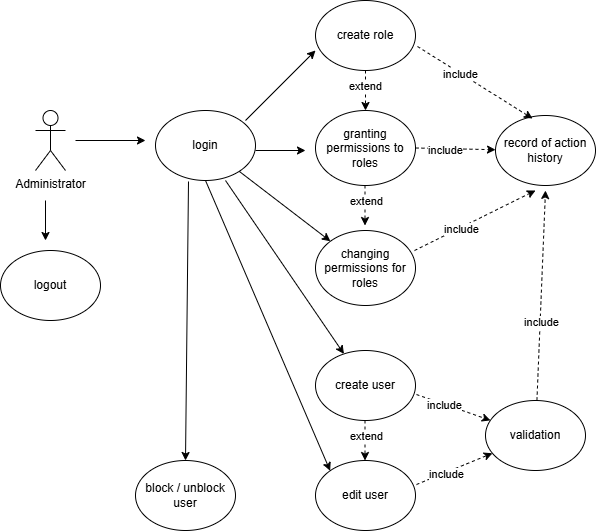

The diagram above was exported from draw.io. Its source (the exported page's mxGraphModel, read from the mxfile embedded in the PNG):
<mxGraphModel dx="870" dy="440" grid="1" gridSize="10" guides="1" tooltips="1" connect="1" arrows="1" fold="1" page="1" pageScale="1" pageWidth="827" pageHeight="1169" math="0" shadow="0">
  <root>
    <mxCell id="0" />
    <mxCell id="1" parent="0" />
    <mxCell id="_kFQIBEDNc1T1LfdpRsk-1" parent="1" style="shape=umlActor;verticalLabelPosition=bottom;verticalAlign=top;html=1;outlineConnect=0;" value="Administrator" vertex="1">
      <mxGeometry height="60" width="30" x="70" y="150" as="geometry" />
    </mxCell>
    <mxCell id="_kFQIBEDNc1T1LfdpRsk-3" parent="1" style="ellipse;whiteSpace=wrap;html=1;" value="login" vertex="1">
      <mxGeometry height="70" width="100" x="190" y="150" as="geometry" />
    </mxCell>
    <mxCell id="_kFQIBEDNc1T1LfdpRsk-4" edge="1" parent="1" style="endArrow=classic;html=1;rounded=0;" value="">
      <mxGeometry height="50" relative="1" width="50" as="geometry">
        <mxPoint x="110" y="180" as="sourcePoint" />
        <mxPoint x="180" y="180" as="targetPoint" />
      </mxGeometry>
    </mxCell>
    <mxCell id="_kFQIBEDNc1T1LfdpRsk-5" parent="1" style="ellipse;whiteSpace=wrap;html=1;" value="logout" vertex="1">
      <mxGeometry height="70" width="100" x="35" y="290" as="geometry" />
    </mxCell>
    <mxCell id="_kFQIBEDNc1T1LfdpRsk-6" edge="1" parent="1" style="endArrow=classic;html=1;rounded=0;" value="">
      <mxGeometry height="50" relative="1" width="50" as="geometry">
        <mxPoint x="80" y="240" as="sourcePoint" />
        <mxPoint x="80" y="280" as="targetPoint" />
      </mxGeometry>
    </mxCell>
    <mxCell id="_kFQIBEDNc1T1LfdpRsk-7" parent="1" style="ellipse;whiteSpace=wrap;html=1;" value="create role" vertex="1">
      <mxGeometry height="70" width="100" x="350" y="40" as="geometry" />
    </mxCell>
    <mxCell id="_kFQIBEDNc1T1LfdpRsk-8" edge="1" parent="1" style="endArrow=classic;html=1;rounded=0;entryX=0;entryY=0.714;entryDx=0;entryDy=0;entryPerimeter=0;" target="_kFQIBEDNc1T1LfdpRsk-7" value="">
      <mxGeometry height="50" relative="1" width="50" as="geometry">
        <Array as="points" />
        <mxPoint x="280" y="160" as="sourcePoint" />
        <mxPoint x="330" y="110" as="targetPoint" />
      </mxGeometry>
    </mxCell>
    <mxCell id="_kFQIBEDNc1T1LfdpRsk-9" parent="1" style="ellipse;whiteSpace=wrap;html=1;" value="granting permissions to roles" vertex="1">
      <mxGeometry height="75" width="100" x="350" y="150" as="geometry" />
    </mxCell>
    <mxCell id="_kFQIBEDNc1T1LfdpRsk-10" edge="1" parent="1" style="endArrow=classic;html=1;rounded=0;entryX=0.5;entryY=0;entryDx=0;entryDy=0;dashed=1;" target="_kFQIBEDNc1T1LfdpRsk-9" value="">
      <mxGeometry height="50" relative="1" width="50" as="geometry">
        <mxPoint x="400" y="110" as="sourcePoint" />
        <mxPoint x="450" y="60" as="targetPoint" />
      </mxGeometry>
    </mxCell>
    <mxCell id="_kFQIBEDNc1T1LfdpRsk-11" connectable="0" parent="_kFQIBEDNc1T1LfdpRsk-10" style="edgeLabel;html=1;align=center;verticalAlign=middle;resizable=0;points=[];" value="extend" vertex="1">
      <mxGeometry relative="1" x="-0.25" y="-1" as="geometry">
        <mxPoint as="offset" />
      </mxGeometry>
    </mxCell>
    <mxCell id="_kFQIBEDNc1T1LfdpRsk-12" edge="1" parent="1" style="endArrow=classic;html=1;rounded=0;" value="">
      <mxGeometry height="50" relative="1" width="50" as="geometry">
        <mxPoint x="290" y="190" as="sourcePoint" />
        <mxPoint x="340" y="190" as="targetPoint" />
      </mxGeometry>
    </mxCell>
    <mxCell id="_kFQIBEDNc1T1LfdpRsk-14" parent="1" style="ellipse;whiteSpace=wrap;html=1;" value="changing permissions for roles" vertex="1">
      <mxGeometry height="75" width="100" x="350" y="270" as="geometry" />
    </mxCell>
    <mxCell id="_kFQIBEDNc1T1LfdpRsk-15" edge="1" parent="1" source="_kFQIBEDNc1T1LfdpRsk-3" style="endArrow=classic;html=1;rounded=0;" target="_kFQIBEDNc1T1LfdpRsk-14" value="">
      <mxGeometry height="50" relative="1" width="50" as="geometry">
        <mxPoint x="390" y="260" as="sourcePoint" />
        <mxPoint x="440" y="210" as="targetPoint" />
      </mxGeometry>
    </mxCell>
    <mxCell id="_kFQIBEDNc1T1LfdpRsk-16" edge="1" parent="1" style="endArrow=classic;html=1;rounded=0;entryX=0.5;entryY=0;entryDx=0;entryDy=0;dashed=1;" value="">
      <mxGeometry height="50" relative="1" width="50" as="geometry">
        <mxPoint x="399.5" y="225" as="sourcePoint" />
        <mxPoint x="399.5" y="265" as="targetPoint" />
      </mxGeometry>
    </mxCell>
    <mxCell id="_kFQIBEDNc1T1LfdpRsk-17" connectable="0" parent="_kFQIBEDNc1T1LfdpRsk-16" style="edgeLabel;html=1;align=center;verticalAlign=middle;resizable=0;points=[];" value="extend" vertex="1">
      <mxGeometry relative="1" x="-0.25" y="-1" as="geometry">
        <mxPoint x="2" as="offset" />
      </mxGeometry>
    </mxCell>
    <mxCell id="_kFQIBEDNc1T1LfdpRsk-19" parent="1" style="ellipse;whiteSpace=wrap;html=1;" value="record of action history" vertex="1">
      <mxGeometry height="70" width="100" x="530" y="155" as="geometry" />
    </mxCell>
    <mxCell id="_kFQIBEDNc1T1LfdpRsk-20" edge="1" parent="1" source="_kFQIBEDNc1T1LfdpRsk-7" style="endArrow=classic;html=1;rounded=0;entryX=0.37;entryY=0.043;entryDx=0;entryDy=0;dashed=1;exitX=1.02;exitY=0.657;exitDx=0;exitDy=0;exitPerimeter=0;entryPerimeter=0;" target="_kFQIBEDNc1T1LfdpRsk-19" value="">
      <mxGeometry height="50" relative="1" width="50" as="geometry">
        <mxPoint x="560" y="280" as="sourcePoint" />
        <mxPoint x="560" y="320" as="targetPoint" />
      </mxGeometry>
    </mxCell>
    <mxCell id="_kFQIBEDNc1T1LfdpRsk-21" connectable="0" parent="_kFQIBEDNc1T1LfdpRsk-20" style="edgeLabel;html=1;align=center;verticalAlign=middle;resizable=0;points=[];" value="include" vertex="1">
      <mxGeometry relative="1" x="-0.25" y="-1" as="geometry">
        <mxPoint as="offset" />
      </mxGeometry>
    </mxCell>
    <mxCell id="_kFQIBEDNc1T1LfdpRsk-22" edge="1" parent="1" source="_kFQIBEDNc1T1LfdpRsk-14" style="endArrow=classic;html=1;rounded=0;dashed=1;exitX=0.99;exitY=0.267;exitDx=0;exitDy=0;exitPerimeter=0;" value="">
      <mxGeometry height="50" relative="1" width="50" as="geometry">
        <mxPoint x="560" y="300" as="sourcePoint" />
        <mxPoint x="570" y="230" as="targetPoint" />
      </mxGeometry>
    </mxCell>
    <mxCell id="_kFQIBEDNc1T1LfdpRsk-23" connectable="0" parent="_kFQIBEDNc1T1LfdpRsk-22" style="edgeLabel;html=1;align=center;verticalAlign=middle;resizable=0;points=[];" value="include" vertex="1">
      <mxGeometry relative="1" x="-0.25" y="-1" as="geometry">
        <mxPoint as="offset" />
      </mxGeometry>
    </mxCell>
    <mxCell id="_kFQIBEDNc1T1LfdpRsk-24" edge="1" parent="1" source="_kFQIBEDNc1T1LfdpRsk-9" style="endArrow=classic;html=1;rounded=0;dashed=1;exitX=1;exitY=0.5;exitDx=0;exitDy=0;" target="_kFQIBEDNc1T1LfdpRsk-19" value="">
      <mxGeometry height="50" relative="1" width="50" as="geometry">
        <mxPoint x="610" y="380" as="sourcePoint" />
        <mxPoint x="731" y="320" as="targetPoint" />
      </mxGeometry>
    </mxCell>
    <mxCell id="_kFQIBEDNc1T1LfdpRsk-25" connectable="0" parent="_kFQIBEDNc1T1LfdpRsk-24" style="edgeLabel;html=1;align=center;verticalAlign=middle;resizable=0;points=[];" value="include" vertex="1">
      <mxGeometry relative="1" x="-0.25" y="-1" as="geometry">
        <mxPoint as="offset" />
      </mxGeometry>
    </mxCell>
    <mxCell id="_kFQIBEDNc1T1LfdpRsk-26" parent="1" style="ellipse;whiteSpace=wrap;html=1;" value="create user" vertex="1">
      <mxGeometry height="70" width="100" x="350" y="390" as="geometry" />
    </mxCell>
    <mxCell id="_kFQIBEDNc1T1LfdpRsk-27" parent="1" style="ellipse;whiteSpace=wrap;html=1;" value="validation" vertex="1">
      <mxGeometry height="70" width="100" x="520" y="440" as="geometry" />
    </mxCell>
    <mxCell id="_kFQIBEDNc1T1LfdpRsk-28" parent="1" style="ellipse;whiteSpace=wrap;html=1;" value="edit user" vertex="1">
      <mxGeometry height="70" width="100" x="350" y="500" as="geometry" />
    </mxCell>
    <mxCell id="_kFQIBEDNc1T1LfdpRsk-29" edge="1" parent="1" source="_kFQIBEDNc1T1LfdpRsk-3" style="endArrow=classic;html=1;rounded=0;exitX=0.7;exitY=1;exitDx=0;exitDy=0;exitPerimeter=0;" target="_kFQIBEDNc1T1LfdpRsk-26" value="">
      <mxGeometry height="50" relative="1" width="50" as="geometry">
        <mxPoint x="230" y="350" as="sourcePoint" />
        <mxPoint x="321" y="420" as="targetPoint" />
      </mxGeometry>
    </mxCell>
    <mxCell id="_kFQIBEDNc1T1LfdpRsk-30" edge="1" parent="1" source="_kFQIBEDNc1T1LfdpRsk-26" style="endArrow=classic;html=1;rounded=0;dashed=1;exitX=1.01;exitY=0.629;exitDx=0;exitDy=0;exitPerimeter=0;" target="_kFQIBEDNc1T1LfdpRsk-27" value="">
      <mxGeometry height="50" relative="1" width="50" as="geometry">
        <mxPoint x="620" y="430" as="sourcePoint" />
        <mxPoint x="741" y="370" as="targetPoint" />
      </mxGeometry>
    </mxCell>
    <mxCell id="_kFQIBEDNc1T1LfdpRsk-31" connectable="0" parent="_kFQIBEDNc1T1LfdpRsk-30" style="edgeLabel;html=1;align=center;verticalAlign=middle;resizable=0;points=[];" value="include" vertex="1">
      <mxGeometry relative="1" x="-0.25" y="-1" as="geometry">
        <mxPoint as="offset" />
      </mxGeometry>
    </mxCell>
    <mxCell id="_kFQIBEDNc1T1LfdpRsk-32" edge="1" parent="1" source="_kFQIBEDNc1T1LfdpRsk-28" style="endArrow=classic;html=1;rounded=0;dashed=1;exitX=1.01;exitY=0.343;exitDx=0;exitDy=0;exitPerimeter=0;" target="_kFQIBEDNc1T1LfdpRsk-27" value="">
      <mxGeometry height="50" relative="1" width="50" as="geometry">
        <mxPoint x="720" y="410" as="sourcePoint" />
        <mxPoint x="794" y="436" as="targetPoint" />
      </mxGeometry>
    </mxCell>
    <mxCell id="_kFQIBEDNc1T1LfdpRsk-33" connectable="0" parent="_kFQIBEDNc1T1LfdpRsk-32" style="edgeLabel;html=1;align=center;verticalAlign=middle;resizable=0;points=[];" value="include" vertex="1">
      <mxGeometry relative="1" x="-0.25" y="-1" as="geometry">
        <mxPoint as="offset" />
      </mxGeometry>
    </mxCell>
    <mxCell id="_kFQIBEDNc1T1LfdpRsk-34" edge="1" parent="1" source="_kFQIBEDNc1T1LfdpRsk-27" style="endArrow=classic;html=1;rounded=0;dashed=1;" value="">
      <mxGeometry height="50" relative="1" width="50" as="geometry">
        <mxPoint x="650" y="370" as="sourcePoint" />
        <mxPoint x="580" y="230" as="targetPoint" />
      </mxGeometry>
    </mxCell>
    <mxCell id="_kFQIBEDNc1T1LfdpRsk-35" connectable="0" parent="_kFQIBEDNc1T1LfdpRsk-34" style="edgeLabel;html=1;align=center;verticalAlign=middle;resizable=0;points=[];" value="include" vertex="1">
      <mxGeometry relative="1" x="-0.25" y="-1" as="geometry">
        <mxPoint as="offset" />
      </mxGeometry>
    </mxCell>
    <mxCell id="_kFQIBEDNc1T1LfdpRsk-36" edge="1" parent="1" source="_kFQIBEDNc1T1LfdpRsk-3" style="endArrow=classic;html=1;rounded=0;exitX=0.5;exitY=1;exitDx=0;exitDy=0;entryX=0;entryY=0;entryDx=0;entryDy=0;" target="_kFQIBEDNc1T1LfdpRsk-28" value="">
      <mxGeometry height="50" relative="1" width="50" as="geometry">
        <mxPoint x="240" y="380" as="sourcePoint" />
        <mxPoint x="358" y="553" as="targetPoint" />
      </mxGeometry>
    </mxCell>
    <mxCell id="_kFQIBEDNc1T1LfdpRsk-37" edge="1" parent="1" style="endArrow=classic;html=1;rounded=0;entryX=0.5;entryY=0;entryDx=0;entryDy=0;dashed=1;" value="">
      <mxGeometry height="50" relative="1" width="50" as="geometry">
        <mxPoint x="399.5" y="460" as="sourcePoint" />
        <mxPoint x="399.5" y="500" as="targetPoint" />
      </mxGeometry>
    </mxCell>
    <mxCell id="_kFQIBEDNc1T1LfdpRsk-38" connectable="0" parent="_kFQIBEDNc1T1LfdpRsk-37" style="edgeLabel;html=1;align=center;verticalAlign=middle;resizable=0;points=[];" value="extend" vertex="1">
      <mxGeometry relative="1" x="-0.25" y="-1" as="geometry">
        <mxPoint x="2" as="offset" />
      </mxGeometry>
    </mxCell>
    <mxCell id="_kFQIBEDNc1T1LfdpRsk-39" parent="1" style="ellipse;whiteSpace=wrap;html=1;" value="block / unblock user" vertex="1">
      <mxGeometry height="70" width="100" x="170" y="500" as="geometry" />
    </mxCell>
    <mxCell id="_kFQIBEDNc1T1LfdpRsk-40" edge="1" parent="1" source="_kFQIBEDNc1T1LfdpRsk-3" style="endArrow=classic;html=1;rounded=0;exitX=0.33;exitY=1.014;exitDx=0;exitDy=0;exitPerimeter=0;entryX=0.5;entryY=0;entryDx=0;entryDy=0;" target="_kFQIBEDNc1T1LfdpRsk-39" value="">
      <mxGeometry height="50" relative="1" width="50" as="geometry">
        <mxPoint x="190" y="260" as="sourcePoint" />
        <mxPoint x="315" y="550" as="targetPoint" />
      </mxGeometry>
    </mxCell>
  </root>
</mxGraphModel>